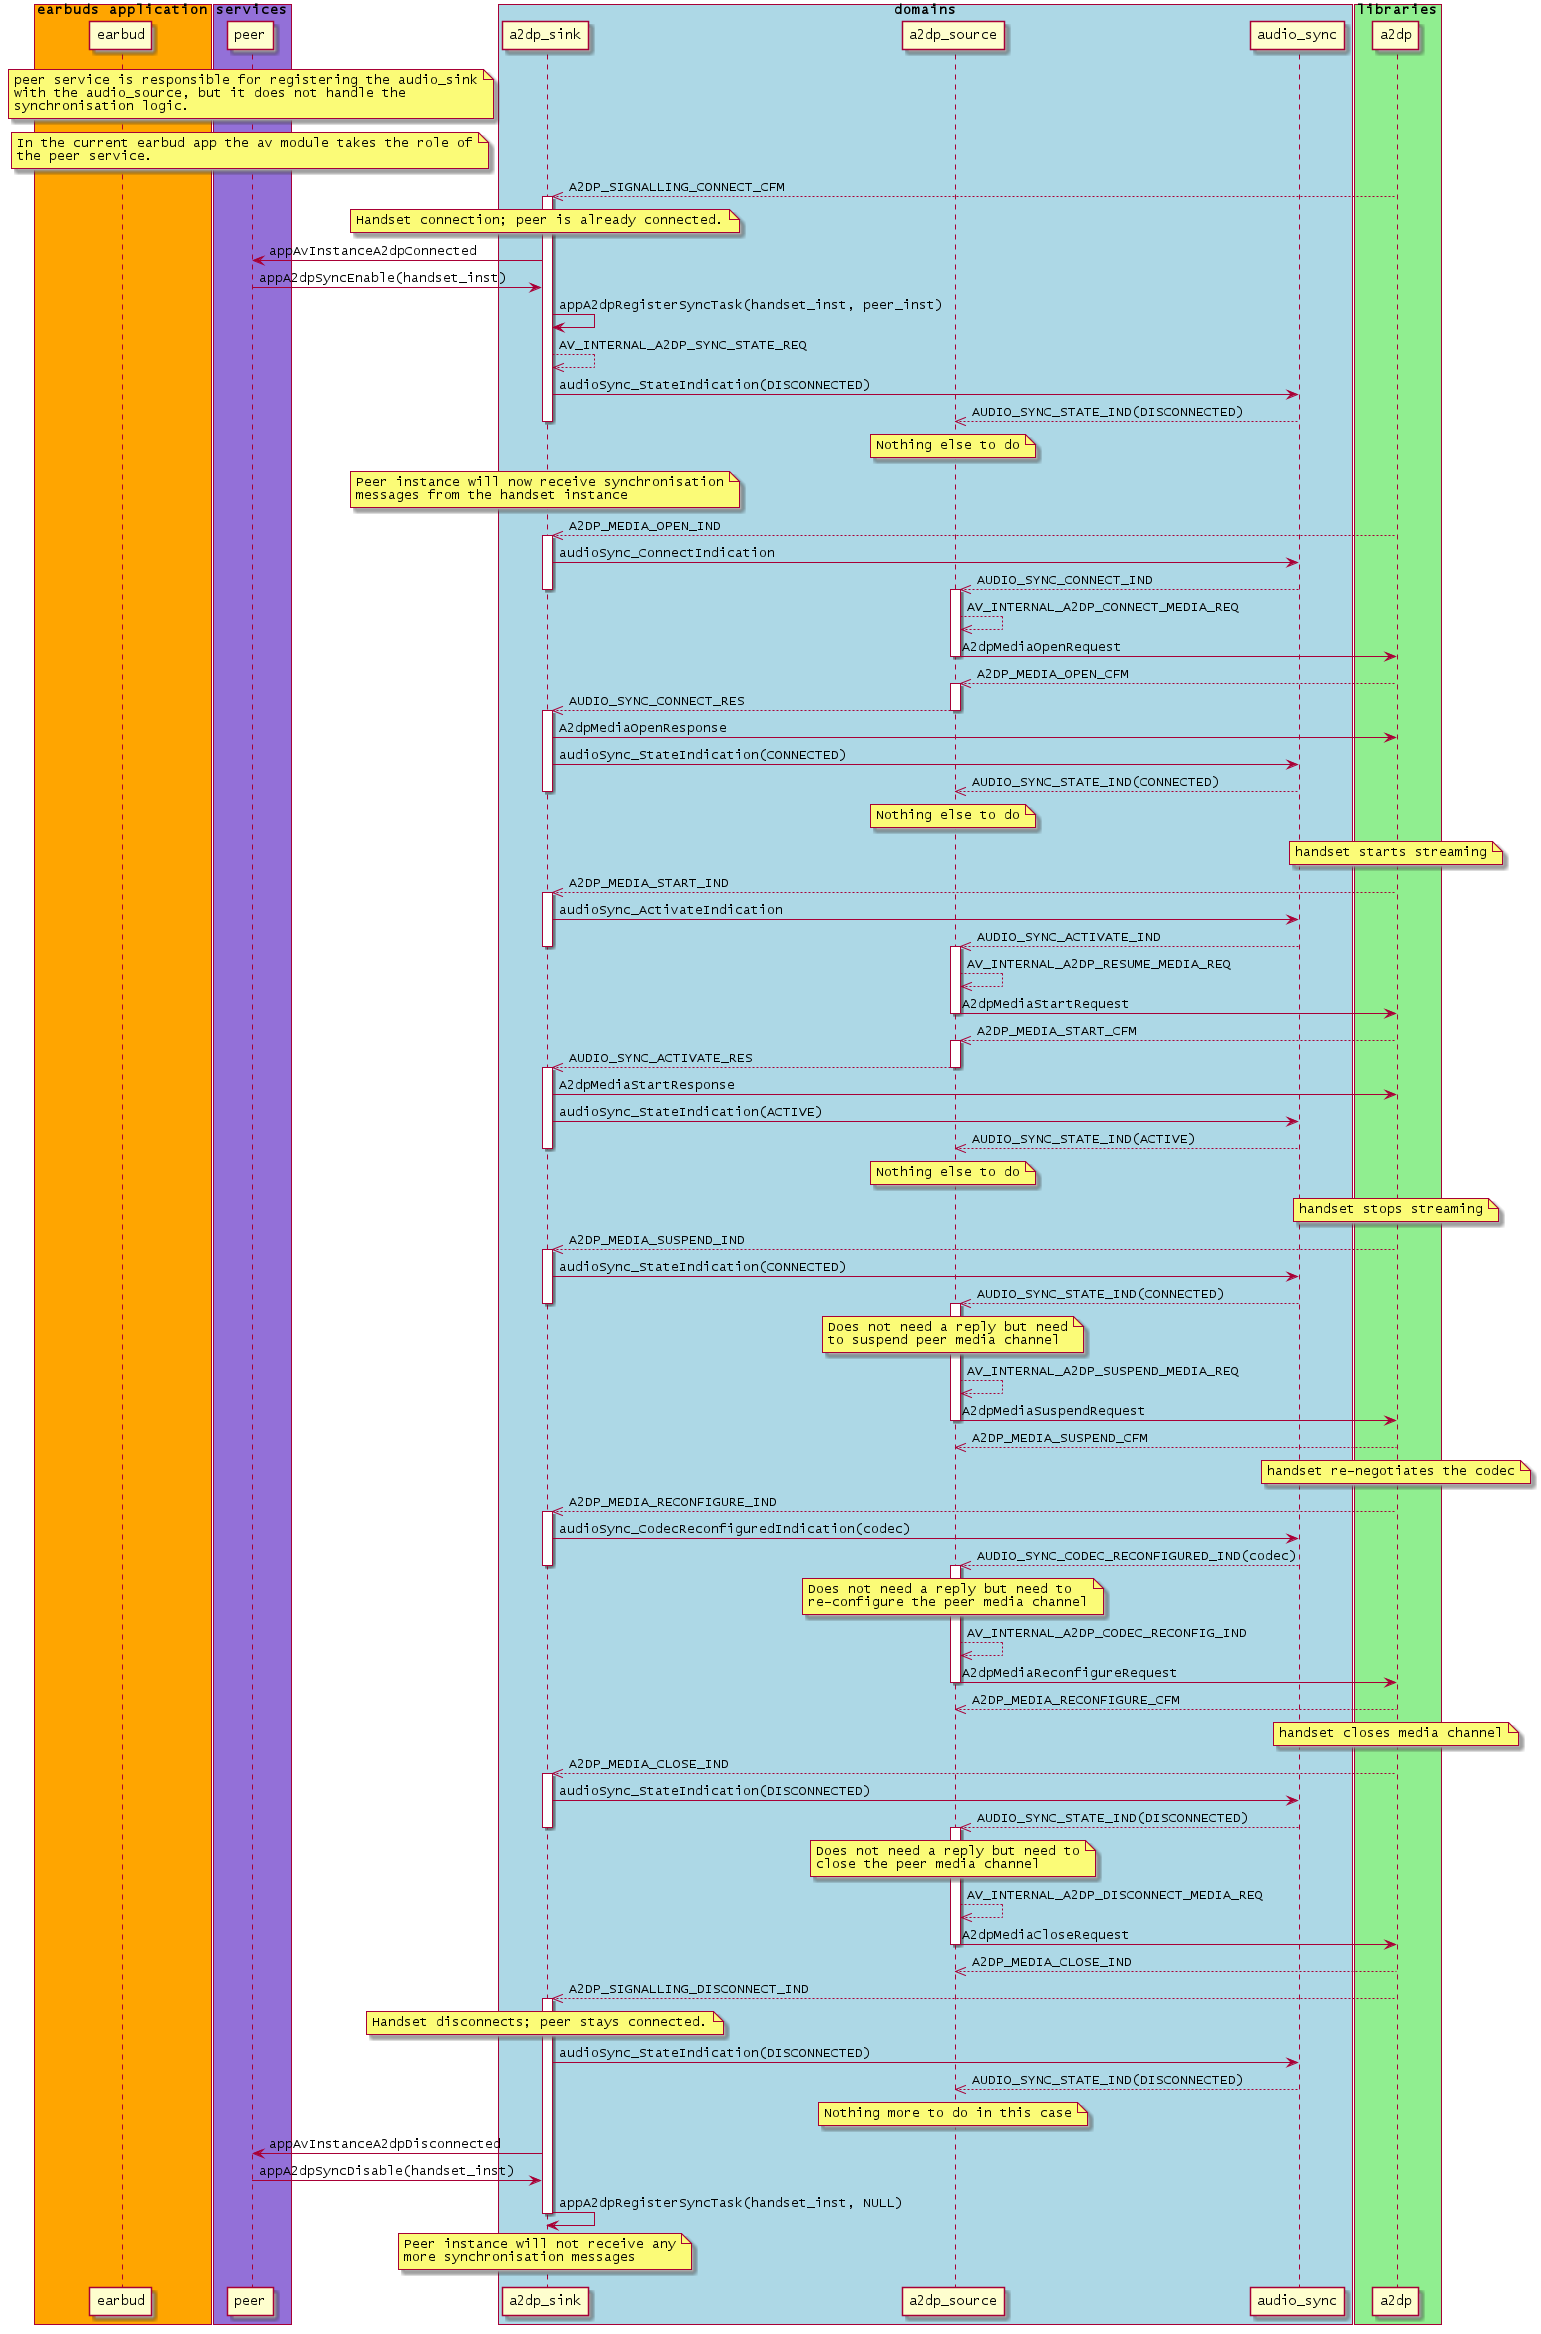

The diagram above was rendered by PlantUML. Its source (embedded in the PNG):
@startuml inline_umlgraph_3.png
box "earbuds application" #Orange
    participant earbud
end box

box "services" #MediumPurple
    participant peer
end box

box "domains" #LightBlue
    participant a2dp_sink
    participant a2dp_source
    participant audio_sync
end box

box "libraries" #LightGreen
    participant a2dp
end box

note over peer
    peer service is responsible for registering the audio_sink
    with the audio_source, but it does not handle the
    synchronisation logic.
end note

note over peer
    In the current earbud app the av module takes the role of
    the peer service.
end note

a2dp -->> a2dp_sink : A2DP_SIGNALLING_CONNECT_CFM
activate a2dp_sink
note over a2dp_sink : Handset connection; peer is already connected.
a2dp_sink -> peer : appAvInstanceA2dpConnected
peer -> a2dp_sink : appA2dpSyncEnable(handset_inst)
a2dp_sink -> a2dp_sink : appA2dpRegisterSyncTask(handset_inst, peer_inst)
a2dp_sink -->> a2dp_sink : AV_INTERNAL_A2DP_SYNC_STATE_REQ
a2dp_sink -> audio_sync : audioSync_StateIndication(DISCONNECTED)
audio_sync -->> a2dp_source : AUDIO_SYNC_STATE_IND(DISCONNECTED)
note over a2dp_source: Nothing else to do
deactivate a2dp_sink

note over a2dp_sink
    Peer instance will now receive synchronisation
    messages from the handset instance
end note

a2dp -->> a2dp_sink : A2DP_MEDIA_OPEN_IND
activate a2dp_sink
a2dp_sink -> audio_sync : audioSync_ConnectIndication
audio_sync -->> a2dp_source : AUDIO_SYNC_CONNECT_IND
deactivate a2dp_sink

activate a2dp_source
a2dp_source -->> a2dp_source : AV_INTERNAL_A2DP_CONNECT_MEDIA_REQ
a2dp_source -> a2dp : A2dpMediaOpenRequest
deactivate a2dp_source

a2dp -->> a2dp_source : A2DP_MEDIA_OPEN_CFM
activate a2dp_source
a2dp_source -->> a2dp_sink : AUDIO_SYNC_CONNECT_RES
deactivate a2dp_source

activate a2dp_sink
a2dp_sink -> a2dp : A2dpMediaOpenResponse
a2dp_sink -> audio_sync : audioSync_StateIndication(CONNECTED)
audio_sync -->> a2dp_source : AUDIO_SYNC_STATE_IND(CONNECTED)
note over a2dp_source: Nothing else to do
deactivate a2dp_sink

note over a2dp
    handset starts streaming
end note

a2dp -->> a2dp_sink : A2DP_MEDIA_START_IND
activate a2dp_sink
a2dp_sink -> audio_sync : audioSync_ActivateIndication
audio_sync -->> a2dp_source : AUDIO_SYNC_ACTIVATE_IND
deactivate a2dp_sink

activate a2dp_source
a2dp_source -->> a2dp_source : AV_INTERNAL_A2DP_RESUME_MEDIA_REQ
a2dp_source -> a2dp : A2dpMediaStartRequest
deactivate a2dp_source

a2dp -->> a2dp_source : A2DP_MEDIA_START_CFM
activate a2dp_source
a2dp_source -->> a2dp_sink : AUDIO_SYNC_ACTIVATE_RES
deactivate a2dp_source

activate a2dp_sink
a2dp_sink -> a2dp : A2dpMediaStartResponse
a2dp_sink -> audio_sync : audioSync_StateIndication(ACTIVE)
audio_sync -->> a2dp_source : AUDIO_SYNC_STATE_IND(ACTIVE)
note over a2dp_source: Nothing else to do
deactivate a2dp_sink

note over a2dp
    handset stops streaming
end note

a2dp -->> a2dp_sink : A2DP_MEDIA_SUSPEND_IND
activate a2dp_sink
a2dp_sink -> audio_sync : audioSync_StateIndication(CONNECTED)
audio_sync -->> a2dp_source : AUDIO_SYNC_STATE_IND(CONNECTED)
note over a2dp_source
    Does not need a reply but need
    to suspend peer media channel
end note
deactivate a2dp_sink

activate a2dp_source
a2dp_source -->> a2dp_source : AV_INTERNAL_A2DP_SUSPEND_MEDIA_REQ
a2dp_source -> a2dp : A2dpMediaSuspendRequest
deactivate a2dp_source

a2dp -->> a2dp_source : A2DP_MEDIA_SUSPEND_CFM

note over a2dp
    handset re-negotiates the codec
end note

a2dp -->> a2dp_sink : A2DP_MEDIA_RECONFIGURE_IND
activate a2dp_sink
a2dp_sink -> audio_sync : audioSync_CodecReconfiguredIndication(codec)
audio_sync -->> a2dp_source : AUDIO_SYNC_CODEC_RECONFIGURED_IND(codec)
note over a2dp_source
    Does not need a reply but need to
    re-configure the peer media channel
end note
deactivate a2dp_sink

activate a2dp_source
a2dp_source -->> a2dp_source : AV_INTERNAL_A2DP_CODEC_RECONFIG_IND
a2dp_source -> a2dp : A2dpMediaReconfigureRequest
deactivate a2dp_source

a2dp -->> a2dp_source : A2DP_MEDIA_RECONFIGURE_CFM

note over a2dp
    handset closes media channel
end note

a2dp -->> a2dp_sink : A2DP_MEDIA_CLOSE_IND
activate a2dp_sink
a2dp_sink -> audio_sync : audioSync_StateIndication(DISCONNECTED)
audio_sync -->> a2dp_source : AUDIO_SYNC_STATE_IND(DISCONNECTED)
note over a2dp_source
    Does not need a reply but need to
    close the peer media channel
end note
deactivate a2dp_sink

activate a2dp_source
a2dp_source -->> a2dp_source : AV_INTERNAL_A2DP_DISCONNECT_MEDIA_REQ
a2dp_source -> a2dp : A2dpMediaCloseRequest
deactivate a2dp_source

a2dp -->> a2dp_source : A2DP_MEDIA_CLOSE_IND

a2dp -->> a2dp_sink : A2DP_SIGNALLING_DISCONNECT_IND
activate a2dp_sink
note over a2dp_sink : Handset disconnects; peer stays connected.
a2dp_sink -> audio_sync : audioSync_StateIndication(DISCONNECTED)
audio_sync -->> a2dp_source : AUDIO_SYNC_STATE_IND(DISCONNECTED)
note over a2dp_source : Nothing more to do in this case
a2dp_sink -> peer : appAvInstanceA2dpDisconnected
peer -> a2dp_sink : appA2dpSyncDisable(handset_inst)
a2dp_sink -> a2dp_sink : appA2dpRegisterSyncTask(handset_inst, NULL)
deactivate a2dp_sink

note over a2dp_sink
    Peer instance will not receive any
    more synchronisation messages
end note
@enduml